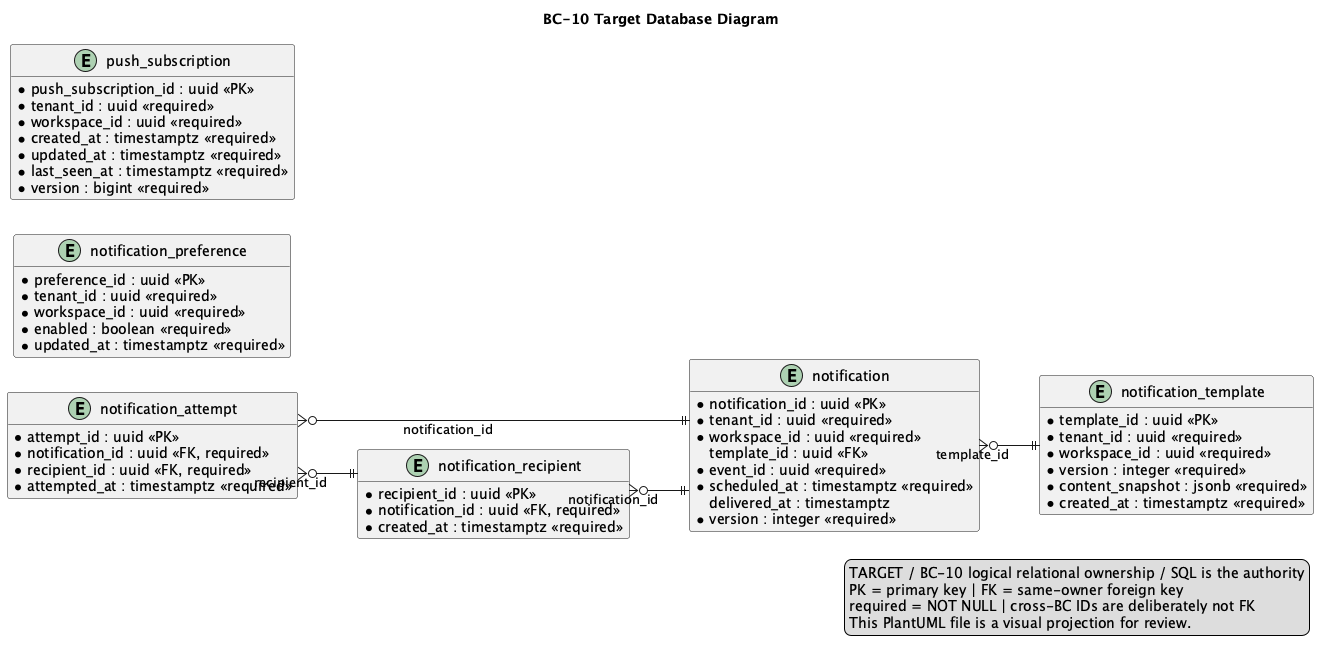

The diagram above was rendered by PlantUML. Its source (embedded in the PNG):
@startuml
title BC-10 Target Database Diagram
left to right direction
hide methods
skinparam shadowing false
skinparam linetype ortho
skinparam entity {
  BackgroundColor #F8FAFC
  BorderColor #334155
  FontColor #0F172A
}

entity "notification_template" as t_notification_template {
  * template_id : uuid <<PK>>
  * tenant_id : uuid <<required>>
  * workspace_id : uuid <<required>>
  * event_type : varchar(160) <<required>>
  * channel : varchar(32) <<required>>
  * version : integer <<required>>
  * content_snapshot : jsonb <<required>>
  * status : varchar(32) <<required>>
  * created_at : timestamptz <<required>>
}

entity "notification" as t_notification {
  * notification_id : uuid <<PK>>
  * tenant_id : uuid <<required>>
  * workspace_id : uuid <<required>>
    template_id : uuid <<FK>>
  * event_id : uuid <<required>>
  * event_type : varchar(160) <<required>>
  * status : varchar(32) <<required>>
  * scheduled_at : timestamptz <<required>>
    delivered_at : timestamptz
  * version : integer <<required>>
}

entity "notification_recipient" as t_notification_recipient {
  * recipient_id : uuid <<PK>>
  * notification_id : uuid <<FK, required>>
  * recipient_key : varchar(240) <<required>>
  * channel_address : varchar(320) <<required>>
  * status : varchar(32) <<required>>
  * created_at : timestamptz <<required>>
}

entity "notification_preference" as t_notification_preference {
  * preference_id : uuid <<PK>>
  * tenant_id : uuid <<required>>
  * workspace_id : uuid <<required>>
  * recipient_key : varchar(240) <<required>>
  * event_type : varchar(160) <<required>>
  * channel : varchar(32) <<required>>
  * enabled : boolean <<required>>
  * updated_at : timestamptz <<required>>
}

entity "push_subscription" as t_push_subscription {
  * push_subscription_id : uuid <<PK>>
  * tenant_id : uuid <<required>>
  * workspace_id : uuid <<required>>
  * recipient_key : varchar(240) <<required>>
  * surface : varchar(32) <<required>>
  * installation_id : varchar(160) <<required>>
  * platform : varchar(16) <<required>>
  * provider_token_hash : char(64) <<required>>
  * status : varchar(32) <<required>>
  * created_at : timestamptz <<required>>
  * updated_at : timestamptz <<required>>
  * last_seen_at : timestamptz <<required>>
  * version : bigint <<required>>
}

entity "notification_attempt" as t_notification_attempt {
  * attempt_id : uuid <<PK>>
  * notification_id : uuid <<FK, required>>
  * recipient_id : uuid <<FK, required>>
  * channel : varchar(32) <<required>>
  * status : varchar(32) <<required>>
    provider_reference : varchar(240)
    failure_reason : varchar(500)
  * attempted_at : timestamptz <<required>>
}

t_notification }o--|| t_notification_template : template_id
t_notification_recipient }o--|| t_notification : notification_id
t_notification_attempt }o--|| t_notification : notification_id
t_notification_attempt }o--|| t_notification_recipient : recipient_id

legend right
TARGET / BC-10 logical relational ownership / SQL is the authority
PK = primary key | FK = same-owner foreign key
required = NOT NULL | cross-BC IDs are deliberately not FK
This PlantUML file is a visual projection for review.
endlegend
@enduml